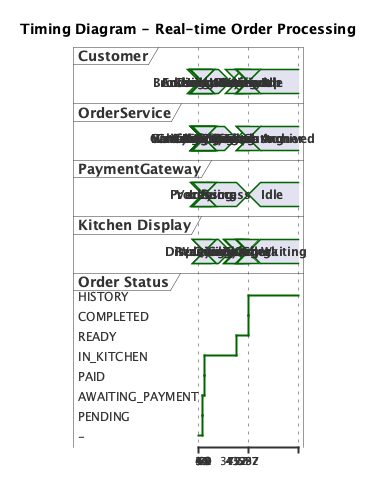

The diagram above was rendered by PlantUML. Its source (embedded in the PNG):
@startuml
title Timing Diagram - Real-time Order Processing

concise "Customer" as customer
concise "OrderService" as order
concise "PaymentGateway" as payment
concise "Kitchen Display" as kitchen
robust "Order Status" as status

@0
customer is Idle
order is Ready
payment is Idle
kitchen is Waiting
status is -

@+5
customer is "Browsing Menu"

@+30
customer is "Adding Items"

@+10
customer is "Checkout"
order is "Creating Order"
' Customer clicks checkout

@+2
order is "Validating"
status is "PENDING"

@+1
order is "Calculating Total"

@+3
customer is "Entering Payment"
order is "Waiting Payment"
payment is "Processing"
status is "AWAITING_PAYMENT"

@+15
payment is "Verifying"
' Customer scans QR code

@+3
payment is "Success"
order is "Confirmed"
status is "PAID"
' Payment confirmed at T+69s

@+1
order is "Notifying Kitchen"
kitchen is "Receiving"

@+2
kitchen is "Displaying Order"
order is "Monitoring"
status is "IN_KITCHEN"
' Notification arrives, Sound alert plays

@+300
customer is "Waiting"
kitchen is "Cooking"
' Estimated 5 minutes cooking

@+60
kitchen is "Quality Check"

@+20
kitchen is "Ready"
status is "READY"
order is "Notifying Customer"
' Kitchen marks complete at T+452s

@+5
customer is "Notified"
' Push notification: Pesanan siap!

@+120
customer is "Picking Up"
kitchen is "Serving"

@+10
customer is "Received"
order is "Completing"
status is "COMPLETED"

@+5
order is "Archived"
customer is Idle
kitchen is Waiting
payment is Idle
status is "HISTORY"

@enduml